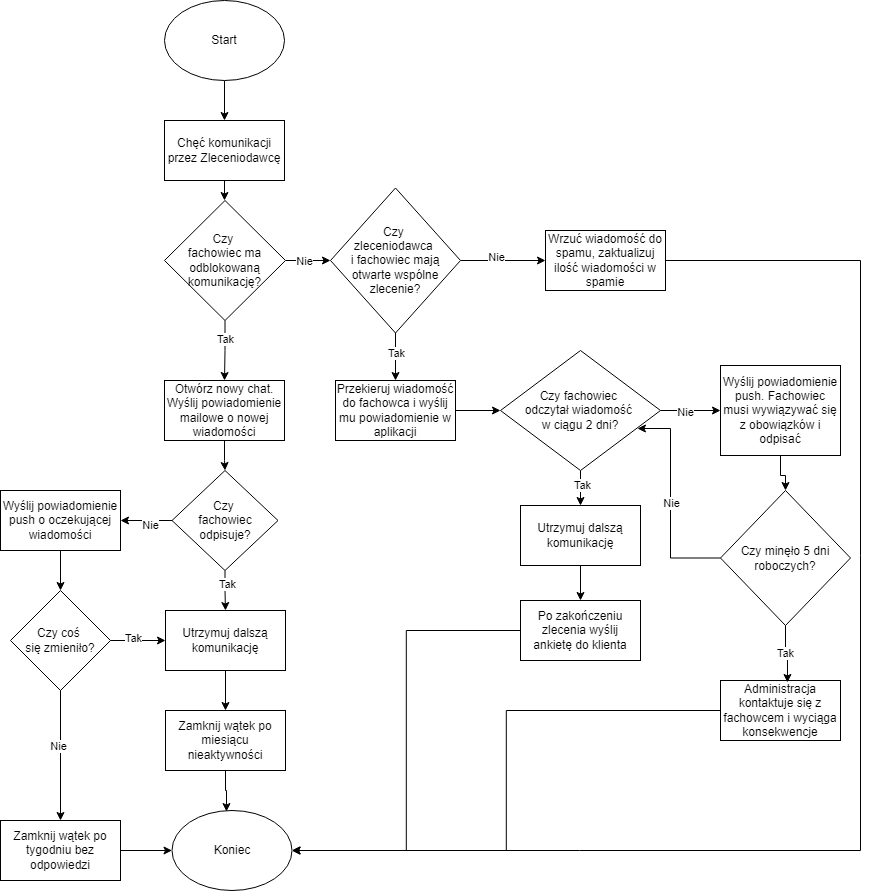

The diagram above was exported from draw.io. Its source (the exported page's mxGraphModel, read from the mxfile embedded in the PNG):
<mxGraphModel dx="1434" dy="818" grid="1" gridSize="10" guides="1" tooltips="1" connect="1" arrows="1" fold="1" page="1" pageScale="1" pageWidth="827" pageHeight="1169" math="0" shadow="0">
  <root>
    <mxCell id="0" />
    <mxCell id="1" parent="0" />
    <mxCell id="AhVY7NeT19k6rNWlB7FS-4" style="edgeStyle=orthogonalEdgeStyle;rounded=0;orthogonalLoop=1;jettySize=auto;html=1;" edge="1" parent="1" source="AhVY7NeT19k6rNWlB7FS-1" target="AhVY7NeT19k6rNWlB7FS-3">
      <mxGeometry relative="1" as="geometry" />
    </mxCell>
    <mxCell id="AhVY7NeT19k6rNWlB7FS-1" value="Start" style="ellipse;whiteSpace=wrap;html=1;" vertex="1" parent="1">
      <mxGeometry x="354" y="20" width="120" height="80" as="geometry" />
    </mxCell>
    <mxCell id="AhVY7NeT19k6rNWlB7FS-2" value="Koniec" style="ellipse;whiteSpace=wrap;html=1;" vertex="1" parent="1">
      <mxGeometry x="361.5" y="830" width="120" height="80" as="geometry" />
    </mxCell>
    <mxCell id="AhVY7NeT19k6rNWlB7FS-6" style="edgeStyle=orthogonalEdgeStyle;rounded=0;orthogonalLoop=1;jettySize=auto;html=1;" edge="1" parent="1" source="AhVY7NeT19k6rNWlB7FS-3" target="AhVY7NeT19k6rNWlB7FS-5">
      <mxGeometry relative="1" as="geometry" />
    </mxCell>
    <mxCell id="AhVY7NeT19k6rNWlB7FS-3" value="Chęć komunikacji przez Zleceniodawcę" style="whiteSpace=wrap;html=1;" vertex="1" parent="1">
      <mxGeometry x="354" y="140" width="120" height="60" as="geometry" />
    </mxCell>
    <mxCell id="AhVY7NeT19k6rNWlB7FS-10" value="" style="edgeStyle=orthogonalEdgeStyle;rounded=0;orthogonalLoop=1;jettySize=auto;html=1;" edge="1" parent="1" source="AhVY7NeT19k6rNWlB7FS-5" target="AhVY7NeT19k6rNWlB7FS-9">
      <mxGeometry relative="1" as="geometry" />
    </mxCell>
    <mxCell id="AhVY7NeT19k6rNWlB7FS-13" value="Nie" style="edgeLabel;html=1;align=center;verticalAlign=middle;resizable=0;points=[];" vertex="1" connectable="0" parent="AhVY7NeT19k6rNWlB7FS-10">
      <mxGeometry x="-0.2" relative="1" as="geometry">
        <mxPoint as="offset" />
      </mxGeometry>
    </mxCell>
    <mxCell id="AhVY7NeT19k6rNWlB7FS-20" style="edgeStyle=orthogonalEdgeStyle;rounded=0;orthogonalLoop=1;jettySize=auto;html=1;entryX=0.5;entryY=0;entryDx=0;entryDy=0;" edge="1" parent="1" source="AhVY7NeT19k6rNWlB7FS-5" target="AhVY7NeT19k6rNWlB7FS-18">
      <mxGeometry relative="1" as="geometry" />
    </mxCell>
    <mxCell id="AhVY7NeT19k6rNWlB7FS-21" value="Tak" style="edgeLabel;html=1;align=center;verticalAlign=middle;resizable=0;points=[];" vertex="1" connectable="0" parent="AhVY7NeT19k6rNWlB7FS-20">
      <mxGeometry x="-0.405" relative="1" as="geometry">
        <mxPoint as="offset" />
      </mxGeometry>
    </mxCell>
    <mxCell id="AhVY7NeT19k6rNWlB7FS-5" value="Czy&amp;nbsp;&lt;div&gt;fachowiec ma odblokowaną komunikację?&lt;/div&gt;" style="rhombus;whiteSpace=wrap;html=1;" vertex="1" parent="1">
      <mxGeometry x="354" y="220" width="121" height="120" as="geometry" />
    </mxCell>
    <mxCell id="AhVY7NeT19k6rNWlB7FS-12" value="" style="edgeStyle=orthogonalEdgeStyle;rounded=0;orthogonalLoop=1;jettySize=auto;html=1;" edge="1" parent="1" source="AhVY7NeT19k6rNWlB7FS-9" target="AhVY7NeT19k6rNWlB7FS-11">
      <mxGeometry relative="1" as="geometry" />
    </mxCell>
    <mxCell id="AhVY7NeT19k6rNWlB7FS-14" value="Nie" style="edgeLabel;html=1;align=center;verticalAlign=middle;resizable=0;points=[];" vertex="1" connectable="0" parent="AhVY7NeT19k6rNWlB7FS-12">
      <mxGeometry x="-0.1765" y="4" relative="1" as="geometry">
        <mxPoint as="offset" />
      </mxGeometry>
    </mxCell>
    <mxCell id="AhVY7NeT19k6rNWlB7FS-16" style="edgeStyle=orthogonalEdgeStyle;rounded=0;orthogonalLoop=1;jettySize=auto;html=1;entryX=0.5;entryY=0;entryDx=0;entryDy=0;" edge="1" parent="1" source="AhVY7NeT19k6rNWlB7FS-9" target="AhVY7NeT19k6rNWlB7FS-15">
      <mxGeometry relative="1" as="geometry" />
    </mxCell>
    <mxCell id="AhVY7NeT19k6rNWlB7FS-17" value="Tak" style="edgeLabel;html=1;align=center;verticalAlign=middle;resizable=0;points=[];" vertex="1" connectable="0" parent="AhVY7NeT19k6rNWlB7FS-16">
      <mxGeometry x="-0.1478" relative="1" as="geometry">
        <mxPoint as="offset" />
      </mxGeometry>
    </mxCell>
    <mxCell id="AhVY7NeT19k6rNWlB7FS-9" value="Czy&amp;nbsp;&lt;div&gt;zleceniodawca&amp;nbsp;&lt;/div&gt;&lt;div&gt;i fachowiec mają otwarte wspólne zlecenie?&lt;/div&gt;" style="rhombus;whiteSpace=wrap;html=1;" vertex="1" parent="1">
      <mxGeometry x="520" y="207.5" width="130" height="145" as="geometry" />
    </mxCell>
    <mxCell id="AhVY7NeT19k6rNWlB7FS-64" style="edgeStyle=orthogonalEdgeStyle;rounded=0;orthogonalLoop=1;jettySize=auto;html=1;entryX=1;entryY=0.5;entryDx=0;entryDy=0;" edge="1" parent="1" source="AhVY7NeT19k6rNWlB7FS-11" target="AhVY7NeT19k6rNWlB7FS-2">
      <mxGeometry relative="1" as="geometry">
        <Array as="points">
          <mxPoint x="1050" y="280" />
          <mxPoint x="1050" y="870" />
        </Array>
      </mxGeometry>
    </mxCell>
    <mxCell id="AhVY7NeT19k6rNWlB7FS-11" value="Wrzuć wiadomość do spamu, zaktualizuj ilość wiadomości w spamie" style="whiteSpace=wrap;html=1;" vertex="1" parent="1">
      <mxGeometry x="735" y="250" width="120" height="60" as="geometry" />
    </mxCell>
    <mxCell id="AhVY7NeT19k6rNWlB7FS-45" value="" style="edgeStyle=orthogonalEdgeStyle;rounded=0;orthogonalLoop=1;jettySize=auto;html=1;" edge="1" parent="1" source="AhVY7NeT19k6rNWlB7FS-15" target="AhVY7NeT19k6rNWlB7FS-44">
      <mxGeometry relative="1" as="geometry" />
    </mxCell>
    <mxCell id="AhVY7NeT19k6rNWlB7FS-15" value="Przekieruj wiadomość do fachowca i wyślij mu powiadomienie w aplikacji" style="whiteSpace=wrap;html=1;" vertex="1" parent="1">
      <mxGeometry x="525" y="400" width="120" height="60" as="geometry" />
    </mxCell>
    <mxCell id="AhVY7NeT19k6rNWlB7FS-23" style="edgeStyle=orthogonalEdgeStyle;rounded=0;orthogonalLoop=1;jettySize=auto;html=1;" edge="1" parent="1" source="AhVY7NeT19k6rNWlB7FS-18" target="AhVY7NeT19k6rNWlB7FS-22">
      <mxGeometry relative="1" as="geometry" />
    </mxCell>
    <mxCell id="AhVY7NeT19k6rNWlB7FS-18" value="Otwórz nowy chat. Wyślij powiadomienie mailowe o nowej wiadomości" style="whiteSpace=wrap;html=1;" vertex="1" parent="1">
      <mxGeometry x="354" y="400" width="120" height="60" as="geometry" />
    </mxCell>
    <mxCell id="AhVY7NeT19k6rNWlB7FS-25" value="" style="edgeStyle=orthogonalEdgeStyle;rounded=0;orthogonalLoop=1;jettySize=auto;html=1;" edge="1" parent="1" source="AhVY7NeT19k6rNWlB7FS-22" target="AhVY7NeT19k6rNWlB7FS-24">
      <mxGeometry relative="1" as="geometry" />
    </mxCell>
    <mxCell id="AhVY7NeT19k6rNWlB7FS-26" value="Tak" style="edgeLabel;html=1;align=center;verticalAlign=middle;resizable=0;points=[];" vertex="1" connectable="0" parent="AhVY7NeT19k6rNWlB7FS-25">
      <mxGeometry x="-0.358" y="2" relative="1" as="geometry">
        <mxPoint as="offset" />
      </mxGeometry>
    </mxCell>
    <mxCell id="AhVY7NeT19k6rNWlB7FS-33" value="" style="edgeStyle=orthogonalEdgeStyle;rounded=0;orthogonalLoop=1;jettySize=auto;html=1;" edge="1" parent="1" source="AhVY7NeT19k6rNWlB7FS-22" target="AhVY7NeT19k6rNWlB7FS-32">
      <mxGeometry relative="1" as="geometry" />
    </mxCell>
    <mxCell id="AhVY7NeT19k6rNWlB7FS-38" value="Nie" style="edgeLabel;html=1;align=center;verticalAlign=middle;resizable=0;points=[];" vertex="1" connectable="0" parent="AhVY7NeT19k6rNWlB7FS-33">
      <mxGeometry x="-0.1262" y="4" relative="1" as="geometry">
        <mxPoint x="1" as="offset" />
      </mxGeometry>
    </mxCell>
    <mxCell id="AhVY7NeT19k6rNWlB7FS-22" value="Czy&amp;nbsp;&lt;div&gt;fachowiec odpisuje?&lt;/div&gt;" style="rhombus;whiteSpace=wrap;html=1;" vertex="1" parent="1">
      <mxGeometry x="361.5" y="490" width="106" height="100" as="geometry" />
    </mxCell>
    <mxCell id="AhVY7NeT19k6rNWlB7FS-30" value="" style="edgeStyle=orthogonalEdgeStyle;rounded=0;orthogonalLoop=1;jettySize=auto;html=1;" edge="1" parent="1" source="AhVY7NeT19k6rNWlB7FS-24" target="AhVY7NeT19k6rNWlB7FS-29">
      <mxGeometry relative="1" as="geometry" />
    </mxCell>
    <mxCell id="AhVY7NeT19k6rNWlB7FS-24" value="Utrzymuj dalszą komunikację" style="whiteSpace=wrap;html=1;" vertex="1" parent="1">
      <mxGeometry x="355" y="630" width="120" height="60" as="geometry" />
    </mxCell>
    <mxCell id="AhVY7NeT19k6rNWlB7FS-29" value="Zamknij wątek po miesiącu nieaktywności" style="whiteSpace=wrap;html=1;" vertex="1" parent="1">
      <mxGeometry x="355" y="730" width="120" height="60" as="geometry" />
    </mxCell>
    <mxCell id="AhVY7NeT19k6rNWlB7FS-31" style="edgeStyle=orthogonalEdgeStyle;rounded=0;orthogonalLoop=1;jettySize=auto;html=1;entryX=0.454;entryY=0.013;entryDx=0;entryDy=0;entryPerimeter=0;" edge="1" parent="1" source="AhVY7NeT19k6rNWlB7FS-29" target="AhVY7NeT19k6rNWlB7FS-2">
      <mxGeometry relative="1" as="geometry" />
    </mxCell>
    <mxCell id="AhVY7NeT19k6rNWlB7FS-36" value="" style="edgeStyle=orthogonalEdgeStyle;rounded=0;orthogonalLoop=1;jettySize=auto;html=1;" edge="1" parent="1" source="AhVY7NeT19k6rNWlB7FS-32" target="AhVY7NeT19k6rNWlB7FS-35">
      <mxGeometry relative="1" as="geometry" />
    </mxCell>
    <mxCell id="AhVY7NeT19k6rNWlB7FS-32" value="Wyślij powiadomienie push o oczekującej wiadomości" style="whiteSpace=wrap;html=1;" vertex="1" parent="1">
      <mxGeometry x="190" y="510" width="120" height="60" as="geometry" />
    </mxCell>
    <mxCell id="AhVY7NeT19k6rNWlB7FS-37" style="edgeStyle=orthogonalEdgeStyle;rounded=0;orthogonalLoop=1;jettySize=auto;html=1;entryX=0;entryY=0.5;entryDx=0;entryDy=0;" edge="1" parent="1" source="AhVY7NeT19k6rNWlB7FS-35" target="AhVY7NeT19k6rNWlB7FS-24">
      <mxGeometry relative="1" as="geometry" />
    </mxCell>
    <mxCell id="AhVY7NeT19k6rNWlB7FS-39" value="Tak" style="edgeLabel;html=1;align=center;verticalAlign=middle;resizable=0;points=[];" vertex="1" connectable="0" parent="AhVY7NeT19k6rNWlB7FS-37">
      <mxGeometry x="-0.2" y="3" relative="1" as="geometry">
        <mxPoint as="offset" />
      </mxGeometry>
    </mxCell>
    <mxCell id="AhVY7NeT19k6rNWlB7FS-41" value="" style="edgeStyle=orthogonalEdgeStyle;rounded=0;orthogonalLoop=1;jettySize=auto;html=1;" edge="1" parent="1" source="AhVY7NeT19k6rNWlB7FS-35" target="AhVY7NeT19k6rNWlB7FS-40">
      <mxGeometry relative="1" as="geometry" />
    </mxCell>
    <mxCell id="AhVY7NeT19k6rNWlB7FS-42" value="Nie" style="edgeLabel;html=1;align=center;verticalAlign=middle;resizable=0;points=[];" vertex="1" connectable="0" parent="AhVY7NeT19k6rNWlB7FS-41">
      <mxGeometry x="-0.15" y="-3" relative="1" as="geometry">
        <mxPoint as="offset" />
      </mxGeometry>
    </mxCell>
    <mxCell id="AhVY7NeT19k6rNWlB7FS-35" value="Czy coś&amp;nbsp;&lt;div&gt;się zmieniło?&lt;/div&gt;" style="rhombus;whiteSpace=wrap;html=1;" vertex="1" parent="1">
      <mxGeometry x="200" y="610" width="100" height="100" as="geometry" />
    </mxCell>
    <mxCell id="AhVY7NeT19k6rNWlB7FS-43" style="edgeStyle=orthogonalEdgeStyle;rounded=0;orthogonalLoop=1;jettySize=auto;html=1;" edge="1" parent="1" source="AhVY7NeT19k6rNWlB7FS-40" target="AhVY7NeT19k6rNWlB7FS-2">
      <mxGeometry relative="1" as="geometry" />
    </mxCell>
    <mxCell id="AhVY7NeT19k6rNWlB7FS-40" value="Zamknij wątek po tygodniu bez odpowiedzi" style="whiteSpace=wrap;html=1;" vertex="1" parent="1">
      <mxGeometry x="190" y="840" width="120" height="60" as="geometry" />
    </mxCell>
    <mxCell id="AhVY7NeT19k6rNWlB7FS-47" value="" style="edgeStyle=orthogonalEdgeStyle;rounded=0;orthogonalLoop=1;jettySize=auto;html=1;" edge="1" parent="1" source="AhVY7NeT19k6rNWlB7FS-44" target="AhVY7NeT19k6rNWlB7FS-46">
      <mxGeometry relative="1" as="geometry" />
    </mxCell>
    <mxCell id="AhVY7NeT19k6rNWlB7FS-48" value="Tak" style="edgeLabel;html=1;align=center;verticalAlign=middle;resizable=0;points=[];" vertex="1" connectable="0" parent="AhVY7NeT19k6rNWlB7FS-47">
      <mxGeometry x="-0.3778" y="1" relative="1" as="geometry">
        <mxPoint as="offset" />
      </mxGeometry>
    </mxCell>
    <mxCell id="AhVY7NeT19k6rNWlB7FS-53" value="" style="edgeStyle=orthogonalEdgeStyle;rounded=0;orthogonalLoop=1;jettySize=auto;html=1;" edge="1" parent="1" source="AhVY7NeT19k6rNWlB7FS-44" target="AhVY7NeT19k6rNWlB7FS-55">
      <mxGeometry relative="1" as="geometry">
        <mxPoint x="900" y="430" as="targetPoint" />
      </mxGeometry>
    </mxCell>
    <mxCell id="AhVY7NeT19k6rNWlB7FS-54" value="Nie" style="edgeLabel;html=1;align=center;verticalAlign=middle;resizable=0;points=[];" vertex="1" connectable="0" parent="AhVY7NeT19k6rNWlB7FS-53">
      <mxGeometry x="-0.2" y="-1" relative="1" as="geometry">
        <mxPoint as="offset" />
      </mxGeometry>
    </mxCell>
    <mxCell id="AhVY7NeT19k6rNWlB7FS-44" value="Czy fachowiec&amp;nbsp;&lt;div&gt;odczytał wiadomość&amp;nbsp;&lt;div&gt;w ciągu 2 dni?&lt;/div&gt;&lt;/div&gt;" style="rhombus;whiteSpace=wrap;html=1;" vertex="1" parent="1">
      <mxGeometry x="690" y="370" width="160" height="120" as="geometry" />
    </mxCell>
    <mxCell id="AhVY7NeT19k6rNWlB7FS-50" value="" style="edgeStyle=orthogonalEdgeStyle;rounded=0;orthogonalLoop=1;jettySize=auto;html=1;" edge="1" parent="1" source="AhVY7NeT19k6rNWlB7FS-46" target="AhVY7NeT19k6rNWlB7FS-49">
      <mxGeometry relative="1" as="geometry" />
    </mxCell>
    <mxCell id="AhVY7NeT19k6rNWlB7FS-46" value="Utrzymuj dalszą komunikację" style="whiteSpace=wrap;html=1;" vertex="1" parent="1">
      <mxGeometry x="710" y="525" width="120" height="60" as="geometry" />
    </mxCell>
    <mxCell id="AhVY7NeT19k6rNWlB7FS-51" style="edgeStyle=orthogonalEdgeStyle;rounded=0;orthogonalLoop=1;jettySize=auto;html=1;entryX=1;entryY=0.5;entryDx=0;entryDy=0;" edge="1" parent="1" source="AhVY7NeT19k6rNWlB7FS-49" target="AhVY7NeT19k6rNWlB7FS-2">
      <mxGeometry relative="1" as="geometry" />
    </mxCell>
    <mxCell id="AhVY7NeT19k6rNWlB7FS-49" value="Po zakończeniu zlecenia wyślij ankietę do klienta" style="whiteSpace=wrap;html=1;" vertex="1" parent="1">
      <mxGeometry x="710" y="620" width="120" height="60" as="geometry" />
    </mxCell>
    <mxCell id="AhVY7NeT19k6rNWlB7FS-62" style="edgeStyle=orthogonalEdgeStyle;rounded=0;orthogonalLoop=1;jettySize=auto;html=1;" edge="1" parent="1" source="AhVY7NeT19k6rNWlB7FS-55" target="AhVY7NeT19k6rNWlB7FS-56">
      <mxGeometry relative="1" as="geometry" />
    </mxCell>
    <mxCell id="AhVY7NeT19k6rNWlB7FS-55" value="Wyślij powiadomienie push. Fachowiec musi wywiązywać się z obowiązków i odpisać" style="rounded=0;whiteSpace=wrap;html=1;" vertex="1" parent="1">
      <mxGeometry x="910" y="385" width="120" height="90" as="geometry" />
    </mxCell>
    <mxCell id="AhVY7NeT19k6rNWlB7FS-56" value="Czy minęło 5 dni roboczych?" style="rhombus;whiteSpace=wrap;html=1;" vertex="1" parent="1">
      <mxGeometry x="910" y="510" width="130" height="135" as="geometry" />
    </mxCell>
    <mxCell id="AhVY7NeT19k6rNWlB7FS-57" style="edgeStyle=orthogonalEdgeStyle;rounded=0;orthogonalLoop=1;jettySize=auto;html=1;entryX=0.856;entryY=0.65;entryDx=0;entryDy=0;entryPerimeter=0;" edge="1" parent="1" source="AhVY7NeT19k6rNWlB7FS-56" target="AhVY7NeT19k6rNWlB7FS-44">
      <mxGeometry relative="1" as="geometry">
        <Array as="points">
          <mxPoint x="860" y="578" />
          <mxPoint x="860" y="448" />
        </Array>
      </mxGeometry>
    </mxCell>
    <mxCell id="AhVY7NeT19k6rNWlB7FS-58" value="Nie" style="edgeLabel;html=1;align=center;verticalAlign=middle;resizable=0;points=[];" vertex="1" connectable="0" parent="AhVY7NeT19k6rNWlB7FS-57">
      <mxGeometry x="-0.0072" relative="1" as="geometry">
        <mxPoint y="1" as="offset" />
      </mxGeometry>
    </mxCell>
    <mxCell id="AhVY7NeT19k6rNWlB7FS-61" style="edgeStyle=orthogonalEdgeStyle;rounded=0;orthogonalLoop=1;jettySize=auto;html=1;entryX=1;entryY=0.5;entryDx=0;entryDy=0;" edge="1" parent="1" source="AhVY7NeT19k6rNWlB7FS-59" target="AhVY7NeT19k6rNWlB7FS-2">
      <mxGeometry relative="1" as="geometry" />
    </mxCell>
    <mxCell id="AhVY7NeT19k6rNWlB7FS-59" value="Administracja kontaktuje się z fachowcem i wyciąga konsekwencje" style="whiteSpace=wrap;html=1;" vertex="1" parent="1">
      <mxGeometry x="910" y="700" width="120" height="60" as="geometry" />
    </mxCell>
    <mxCell id="AhVY7NeT19k6rNWlB7FS-60" style="edgeStyle=orthogonalEdgeStyle;rounded=0;orthogonalLoop=1;jettySize=auto;html=1;entryX=0.558;entryY=0.033;entryDx=0;entryDy=0;entryPerimeter=0;" edge="1" parent="1" source="AhVY7NeT19k6rNWlB7FS-56" target="AhVY7NeT19k6rNWlB7FS-59">
      <mxGeometry relative="1" as="geometry" />
    </mxCell>
    <mxCell id="AhVY7NeT19k6rNWlB7FS-63" value="Tak" style="edgeLabel;html=1;align=center;verticalAlign=middle;resizable=0;points=[];" vertex="1" connectable="0" parent="AhVY7NeT19k6rNWlB7FS-60">
      <mxGeometry x="-0.0844" y="-1" relative="1" as="geometry">
        <mxPoint as="offset" />
      </mxGeometry>
    </mxCell>
  </root>
</mxGraphModel>